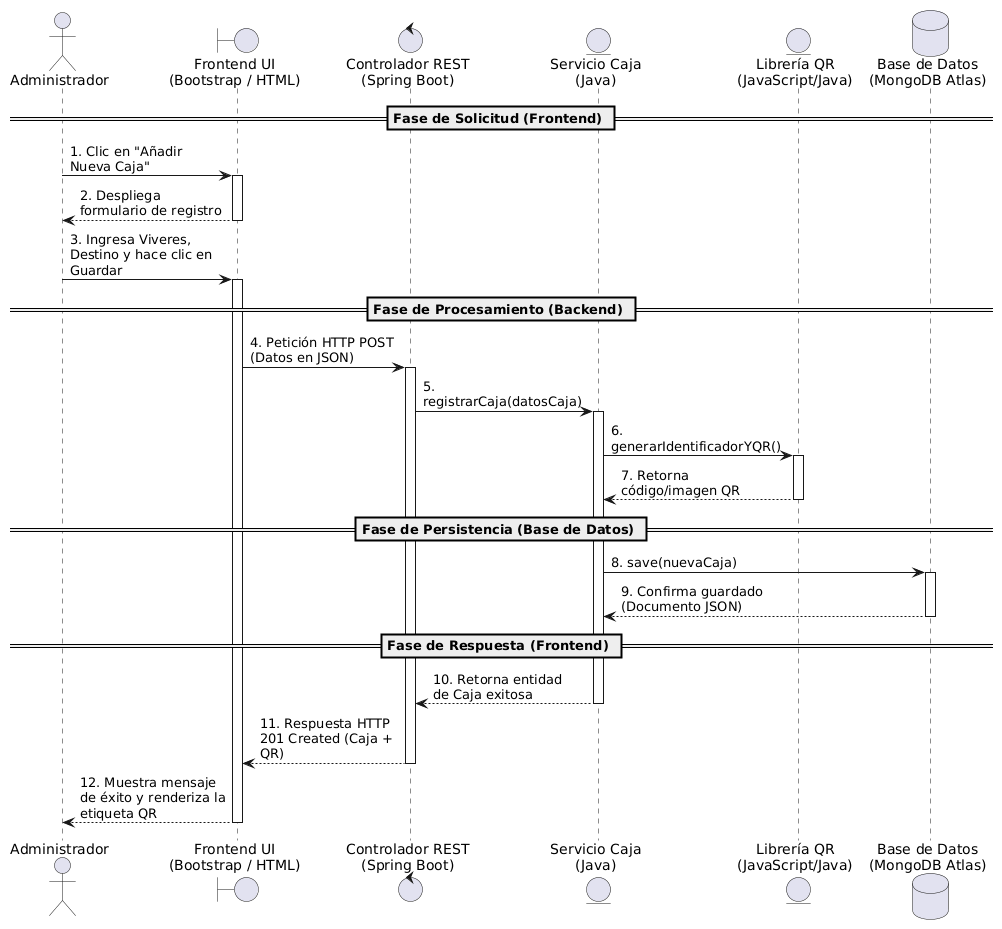

The diagram above was rendered by PlantUML. Its source (embedded in the PNG):
@startuml
skinparam maxMessageSize 150

actor "Administrador" as Admin
boundary "Frontend UI\n(Bootstrap / HTML)" as View
control "Controlador REST\n(Spring Boot)" as Controller
entity "Servicio Caja\n(Java)" as Service
entity "Librería QR\n(JavaScript/Java)" as QR
database "Base de Datos\n(MongoDB Atlas)" as DB

== Fase de Solicitud (Frontend) ==
Admin -> View : 1. Clic en "Añadir Nueva Caja"
activate View
View --> Admin : 2. Despliega formulario de registro
deactivate View

Admin -> View : 3. Ingresa Viveres, Destino y hace clic en Guardar
activate View

== Fase de Procesamiento (Backend) ==
View -> Controller : 4. Petición HTTP POST (Datos en JSON)
activate Controller

Controller -> Service : 5. registrarCaja(datosCaja)
activate Service

Service -> QR : 6. generarIdentificadorYQR()
activate QR
QR --> Service : 7. Retorna código/imagen QR
deactivate QR

== Fase de Persistencia (Base de Datos) ==
Service -> DB : 8. save(nuevaCaja)
activate DB
DB --> Service : 9. Confirma guardado (Documento JSON)
deactivate DB

== Fase de Respuesta (Frontend) ==
Service --> Controller : 10. Retorna entidad de Caja exitosa
deactivate Service

Controller --> View : 11. Respuesta HTTP 201 Created (Caja + QR)
deactivate Controller

View --> Admin : 12. Muestra mensaje de éxito y renderiza la etiqueta QR
deactivate View
@enduml